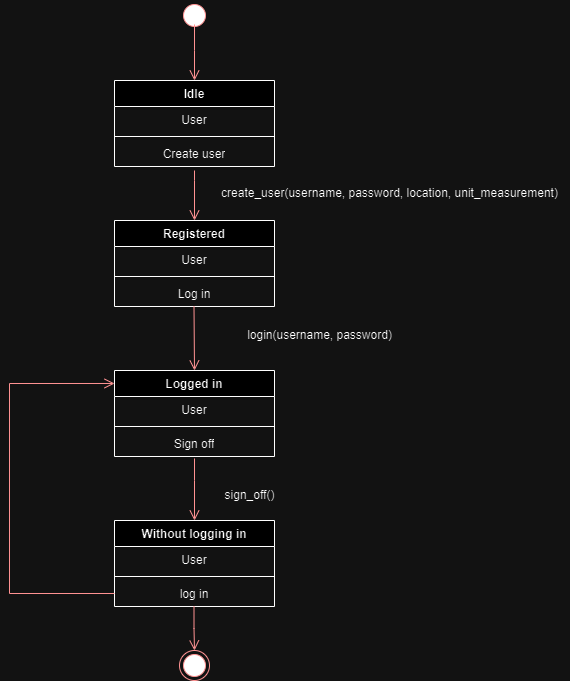

The diagram above was exported from draw.io. Its source (the exported page's mxGraphModel, read from the mxfile embedded in the PNG):
<mxGraphModel dx="1434" dy="792" grid="1" gridSize="10" guides="1" tooltips="1" connect="1" arrows="1" fold="1" page="1" pageScale="1" pageWidth="827" pageHeight="1169" math="0" shadow="0">
  <root>
    <mxCell id="0" />
    <mxCell id="1" parent="0" />
    <mxCell id="I0uT4jufo2iVqaOngiY6-1" value="" style="ellipse;html=1;shape=startState;fillColor=#000000;strokeColor=#ff0000;" parent="1" vertex="1">
      <mxGeometry x="240" width="30" height="30" as="geometry" />
    </mxCell>
    <mxCell id="I0uT4jufo2iVqaOngiY6-2" value="" style="edgeStyle=orthogonalEdgeStyle;html=1;verticalAlign=bottom;endArrow=open;endSize=8;strokeColor=#ff0000;rounded=0;exitX=0.5;exitY=1.154;exitDx=0;exitDy=0;exitPerimeter=0;entryX=0.5;entryY=0;entryDx=0;entryDy=0;" parent="1" source="I0uT4jufo2iVqaOngiY6-25" target="I0uT4jufo2iVqaOngiY6-7" edge="1">
      <mxGeometry relative="1" as="geometry">
        <mxPoint x="255" y="220" as="targetPoint" />
        <mxPoint x="255" y="180" as="sourcePoint" />
        <Array as="points">
          <mxPoint x="255" y="180" />
          <mxPoint x="255" y="180" />
        </Array>
      </mxGeometry>
    </mxCell>
    <mxCell id="I0uT4jufo2iVqaOngiY6-7" value="Registered" style="swimlane;fontStyle=1;align=center;verticalAlign=top;childLayout=stackLayout;horizontal=1;startSize=26;horizontalStack=0;resizeParent=1;resizeParentMax=0;resizeLast=0;collapsible=1;marginBottom=0;whiteSpace=wrap;html=1;" parent="1" vertex="1">
      <mxGeometry x="175" y="220" width="160" height="86" as="geometry" />
    </mxCell>
    <mxCell id="I0uT4jufo2iVqaOngiY6-8" value="User" style="text;strokeColor=none;fillColor=none;align=center;verticalAlign=top;spacingLeft=4;spacingRight=4;overflow=hidden;rotatable=0;points=[[0,0.5],[1,0.5]];portConstraint=eastwest;whiteSpace=wrap;html=1;" parent="I0uT4jufo2iVqaOngiY6-7" vertex="1">
      <mxGeometry y="26" width="160" height="26" as="geometry" />
    </mxCell>
    <mxCell id="I0uT4jufo2iVqaOngiY6-9" value="" style="line;strokeWidth=1;fillColor=none;align=left;verticalAlign=middle;spacingTop=-1;spacingLeft=3;spacingRight=3;rotatable=0;labelPosition=right;points=[];portConstraint=eastwest;strokeColor=inherit;" parent="I0uT4jufo2iVqaOngiY6-7" vertex="1">
      <mxGeometry y="52" width="160" height="8" as="geometry" />
    </mxCell>
    <mxCell id="I0uT4jufo2iVqaOngiY6-10" value="Log in" style="text;strokeColor=none;fillColor=none;align=center;verticalAlign=top;spacingLeft=4;spacingRight=4;overflow=hidden;rotatable=0;points=[[0,0.5],[1,0.5]];portConstraint=eastwest;whiteSpace=wrap;html=1;" parent="I0uT4jufo2iVqaOngiY6-7" vertex="1">
      <mxGeometry y="60" width="160" height="26" as="geometry" />
    </mxCell>
    <mxCell id="I0uT4jufo2iVqaOngiY6-11" value="" style="edgeStyle=orthogonalEdgeStyle;html=1;verticalAlign=bottom;endArrow=open;endSize=8;strokeColor=#ff0000;rounded=0;entryX=0.5;entryY=0;entryDx=0;entryDy=0;" parent="1" target="I0uT4jufo2iVqaOngiY6-12" edge="1">
      <mxGeometry relative="1" as="geometry">
        <mxPoint x="254.5" y="366" as="targetPoint" />
        <mxPoint x="254.5" y="306" as="sourcePoint" />
      </mxGeometry>
    </mxCell>
    <mxCell id="I0uT4jufo2iVqaOngiY6-12" value="Logged in" style="swimlane;fontStyle=1;align=center;verticalAlign=top;childLayout=stackLayout;horizontal=1;startSize=26;horizontalStack=0;resizeParent=1;resizeParentMax=0;resizeLast=0;collapsible=1;marginBottom=0;whiteSpace=wrap;html=1;" parent="1" vertex="1">
      <mxGeometry x="175" y="370" width="160" height="86" as="geometry" />
    </mxCell>
    <mxCell id="I0uT4jufo2iVqaOngiY6-13" value="User" style="text;strokeColor=none;fillColor=none;align=center;verticalAlign=top;spacingLeft=4;spacingRight=4;overflow=hidden;rotatable=0;points=[[0,0.5],[1,0.5]];portConstraint=eastwest;whiteSpace=wrap;html=1;" parent="I0uT4jufo2iVqaOngiY6-12" vertex="1">
      <mxGeometry y="26" width="160" height="26" as="geometry" />
    </mxCell>
    <mxCell id="I0uT4jufo2iVqaOngiY6-14" value="" style="line;strokeWidth=1;fillColor=none;align=left;verticalAlign=middle;spacingTop=-1;spacingLeft=3;spacingRight=3;rotatable=0;labelPosition=right;points=[];portConstraint=eastwest;strokeColor=inherit;" parent="I0uT4jufo2iVqaOngiY6-12" vertex="1">
      <mxGeometry y="52" width="160" height="8" as="geometry" />
    </mxCell>
    <mxCell id="I0uT4jufo2iVqaOngiY6-15" value="Sign off" style="text;strokeColor=none;fillColor=none;align=center;verticalAlign=top;spacingLeft=4;spacingRight=4;overflow=hidden;rotatable=0;points=[[0,0.5],[1,0.5]];portConstraint=eastwest;whiteSpace=wrap;html=1;" parent="I0uT4jufo2iVqaOngiY6-12" vertex="1">
      <mxGeometry y="60" width="160" height="26" as="geometry" />
    </mxCell>
    <mxCell id="I0uT4jufo2iVqaOngiY6-16" value="" style="edgeStyle=orthogonalEdgeStyle;html=1;verticalAlign=bottom;endArrow=open;endSize=8;strokeColor=#ff0000;rounded=0;entryX=0.5;entryY=0;entryDx=0;entryDy=0;exitX=0.5;exitY=1.077;exitDx=0;exitDy=0;exitPerimeter=0;" parent="1" source="I0uT4jufo2iVqaOngiY6-15" target="I0uT4jufo2iVqaOngiY6-18" edge="1">
      <mxGeometry relative="1" as="geometry">
        <mxPoint x="254.5" y="516" as="targetPoint" />
        <mxPoint x="254.5" y="456" as="sourcePoint" />
        <Array as="points">
          <mxPoint x="255" y="480" />
          <mxPoint x="255" y="480" />
        </Array>
      </mxGeometry>
    </mxCell>
    <mxCell id="I0uT4jufo2iVqaOngiY6-18" value="Without logging in" style="swimlane;fontStyle=1;align=center;verticalAlign=top;childLayout=stackLayout;horizontal=1;startSize=26;horizontalStack=0;resizeParent=1;resizeParentMax=0;resizeLast=0;collapsible=1;marginBottom=0;whiteSpace=wrap;html=1;" parent="1" vertex="1">
      <mxGeometry x="175" y="520" width="160" height="86" as="geometry" />
    </mxCell>
    <mxCell id="I0uT4jufo2iVqaOngiY6-19" value="User" style="text;strokeColor=none;fillColor=none;align=center;verticalAlign=top;spacingLeft=4;spacingRight=4;overflow=hidden;rotatable=0;points=[[0,0.5],[1,0.5]];portConstraint=eastwest;whiteSpace=wrap;html=1;" parent="I0uT4jufo2iVqaOngiY6-18" vertex="1">
      <mxGeometry y="26" width="160" height="26" as="geometry" />
    </mxCell>
    <mxCell id="I0uT4jufo2iVqaOngiY6-20" value="" style="line;strokeWidth=1;fillColor=none;align=left;verticalAlign=middle;spacingTop=-1;spacingLeft=3;spacingRight=3;rotatable=0;labelPosition=right;points=[];portConstraint=eastwest;strokeColor=inherit;" parent="I0uT4jufo2iVqaOngiY6-18" vertex="1">
      <mxGeometry y="52" width="160" height="8" as="geometry" />
    </mxCell>
    <mxCell id="I0uT4jufo2iVqaOngiY6-21" value="log in" style="text;strokeColor=none;fillColor=none;align=center;verticalAlign=top;spacingLeft=4;spacingRight=4;overflow=hidden;rotatable=0;points=[[0,0.5],[1,0.5]];portConstraint=eastwest;whiteSpace=wrap;html=1;" parent="I0uT4jufo2iVqaOngiY6-18" vertex="1">
      <mxGeometry y="60" width="160" height="26" as="geometry" />
    </mxCell>
    <mxCell id="I0uT4jufo2iVqaOngiY6-22" value="Idle" style="swimlane;fontStyle=1;align=center;verticalAlign=top;childLayout=stackLayout;horizontal=1;startSize=26;horizontalStack=0;resizeParent=1;resizeParentMax=0;resizeLast=0;collapsible=1;marginBottom=0;whiteSpace=wrap;html=1;" parent="1" vertex="1">
      <mxGeometry x="175" y="80" width="160" height="86" as="geometry" />
    </mxCell>
    <mxCell id="I0uT4jufo2iVqaOngiY6-23" value="User" style="text;strokeColor=none;fillColor=none;align=center;verticalAlign=top;spacingLeft=4;spacingRight=4;overflow=hidden;rotatable=0;points=[[0,0.5],[1,0.5]];portConstraint=eastwest;whiteSpace=wrap;html=1;" parent="I0uT4jufo2iVqaOngiY6-22" vertex="1">
      <mxGeometry y="26" width="160" height="26" as="geometry" />
    </mxCell>
    <mxCell id="I0uT4jufo2iVqaOngiY6-24" value="" style="line;strokeWidth=1;fillColor=none;align=left;verticalAlign=middle;spacingTop=-1;spacingLeft=3;spacingRight=3;rotatable=0;labelPosition=right;points=[];portConstraint=eastwest;strokeColor=inherit;" parent="I0uT4jufo2iVqaOngiY6-22" vertex="1">
      <mxGeometry y="52" width="160" height="8" as="geometry" />
    </mxCell>
    <mxCell id="I0uT4jufo2iVqaOngiY6-25" value="Create user" style="text;strokeColor=none;fillColor=none;align=center;verticalAlign=top;spacingLeft=4;spacingRight=4;overflow=hidden;rotatable=0;points=[[0,0.5],[1,0.5]];portConstraint=eastwest;whiteSpace=wrap;html=1;" parent="I0uT4jufo2iVqaOngiY6-22" vertex="1">
      <mxGeometry y="60" width="160" height="26" as="geometry" />
    </mxCell>
    <mxCell id="I0uT4jufo2iVqaOngiY6-26" value="" style="edgeStyle=orthogonalEdgeStyle;html=1;verticalAlign=bottom;endArrow=open;endSize=8;strokeColor=#ff0000;rounded=0;exitX=0.5;exitY=0.8;exitDx=0;exitDy=0;exitPerimeter=0;entryX=0.5;entryY=0;entryDx=0;entryDy=0;" parent="1" source="I0uT4jufo2iVqaOngiY6-1" target="I0uT4jufo2iVqaOngiY6-22" edge="1">
      <mxGeometry relative="1" as="geometry">
        <mxPoint x="265" y="230" as="targetPoint" />
        <mxPoint x="265" y="180" as="sourcePoint" />
        <Array as="points">
          <mxPoint x="255" y="50" />
          <mxPoint x="255" y="50" />
        </Array>
      </mxGeometry>
    </mxCell>
    <mxCell id="I0uT4jufo2iVqaOngiY6-27" value="" style="ellipse;html=1;shape=endState;fillColor=#000000;strokeColor=#ff0000;" parent="1" vertex="1">
      <mxGeometry x="240" y="650" width="30" height="30" as="geometry" />
    </mxCell>
    <mxCell id="I0uT4jufo2iVqaOngiY6-33" value="" style="edgeStyle=orthogonalEdgeStyle;html=1;verticalAlign=bottom;endArrow=open;endSize=8;strokeColor=#ff0000;rounded=0;exitX=0.5;exitY=1.077;exitDx=0;exitDy=0;exitPerimeter=0;" parent="1" edge="1">
      <mxGeometry relative="1" as="geometry">
        <mxPoint x="255" y="650" as="targetPoint" />
        <mxPoint x="254.5" y="606" as="sourcePoint" />
        <Array as="points">
          <mxPoint x="254.5" y="628" />
          <mxPoint x="254.5" y="628" />
        </Array>
      </mxGeometry>
    </mxCell>
    <mxCell id="I0uT4jufo2iVqaOngiY6-34" value="" style="edgeStyle=orthogonalEdgeStyle;html=1;verticalAlign=bottom;endArrow=open;endSize=8;strokeColor=#ff0000;rounded=0;entryX=0;entryY=0.151;entryDx=0;entryDy=0;exitX=0;exitY=0.5;exitDx=0;exitDy=0;entryPerimeter=0;" parent="1" source="I0uT4jufo2iVqaOngiY6-21" target="I0uT4jufo2iVqaOngiY6-12" edge="1">
      <mxGeometry relative="1" as="geometry">
        <mxPoint x="70" y="572" as="targetPoint" />
        <mxPoint x="70" y="510" as="sourcePoint" />
        <Array as="points">
          <mxPoint x="70" y="593" />
          <mxPoint x="70" y="383" />
        </Array>
      </mxGeometry>
    </mxCell>
    <mxCell id="I0uT4jufo2iVqaOngiY6-35" value="create_user(username, password, location, unit_measurement)" style="text;html=1;align=center;verticalAlign=middle;resizable=0;points=[];autosize=1;strokeColor=none;fillColor=none;" parent="1" vertex="1">
      <mxGeometry x="270" y="178" width="360" height="30" as="geometry" />
    </mxCell>
    <mxCell id="I0uT4jufo2iVqaOngiY6-36" value="login(username, password)" style="text;html=1;align=center;verticalAlign=middle;resizable=0;points=[];autosize=1;strokeColor=none;fillColor=none;" parent="1" vertex="1">
      <mxGeometry x="295" y="320" width="170" height="30" as="geometry" />
    </mxCell>
    <mxCell id="I0uT4jufo2iVqaOngiY6-37" value="sign_off()" style="text;html=1;align=center;verticalAlign=middle;resizable=0;points=[];autosize=1;strokeColor=none;fillColor=none;" parent="1" vertex="1">
      <mxGeometry x="275" y="480" width="70" height="30" as="geometry" />
    </mxCell>
  </root>
</mxGraphModel>